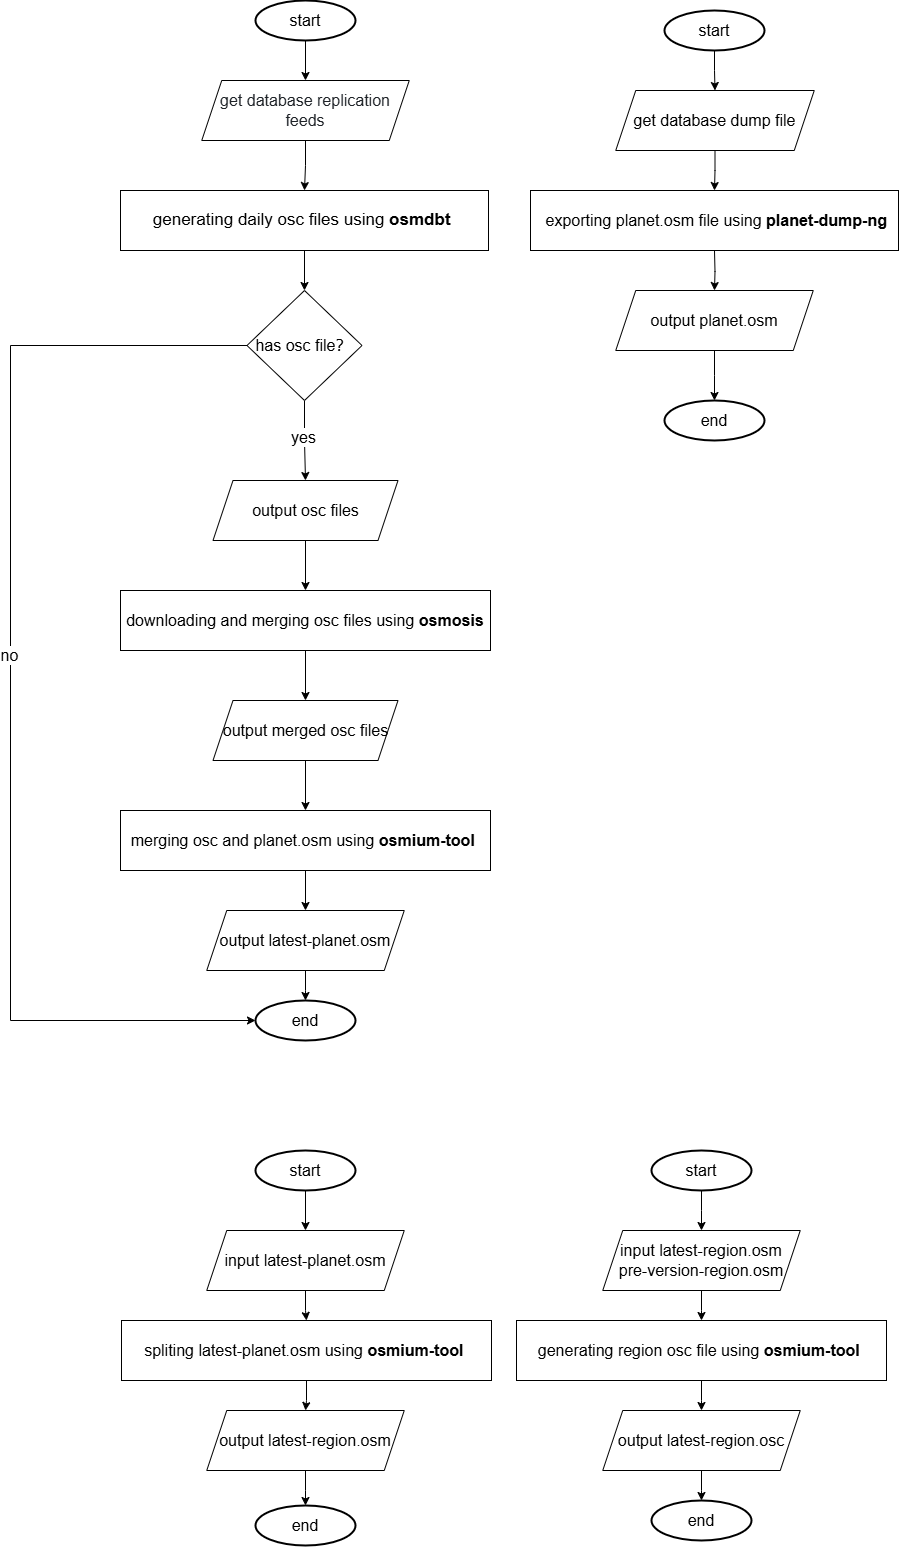

The diagram above was exported from draw.io. Its source (the exported page's mxGraphModel, read from the mxfile embedded in the PNG):
<mxGraphModel dx="2668" dy="2102" grid="1" gridSize="10" guides="1" tooltips="1" connect="1" arrows="1" fold="1" page="1" pageScale="1" pageWidth="827" pageHeight="1169" math="0" shadow="0">
  <root>
    <mxCell id="WIyWlLk6GJQsqaUBKTNV-0" />
    <mxCell id="WIyWlLk6GJQsqaUBKTNV-1" parent="WIyWlLk6GJQsqaUBKTNV-0" />
    <mxCell id="0oRH2NwkbPTSBMWVRGXI-46" style="edgeStyle=orthogonalEdgeStyle;rounded=0;orthogonalLoop=1;jettySize=auto;html=1;entryX=0.5;entryY=0;entryDx=0;entryDy=0;" edge="1" parent="WIyWlLk6GJQsqaUBKTNV-1" source="0oRH2NwkbPTSBMWVRGXI-45" target="0oRH2NwkbPTSBMWVRGXI-48">
      <mxGeometry relative="1" as="geometry">
        <mxPoint x="215" y="-300" as="targetPoint" />
      </mxGeometry>
    </mxCell>
    <mxCell id="0oRH2NwkbPTSBMWVRGXI-45" value="&lt;font style=&quot;font-size: 16px;&quot;&gt;start&lt;/font&gt;" style="strokeWidth=2;html=1;shape=mxgraph.flowchart.start_1;whiteSpace=wrap;" vertex="1" parent="WIyWlLk6GJQsqaUBKTNV-1">
      <mxGeometry x="165" y="-320" width="100" height="40" as="geometry" />
    </mxCell>
    <mxCell id="0oRH2NwkbPTSBMWVRGXI-103" style="edgeStyle=orthogonalEdgeStyle;rounded=0;orthogonalLoop=1;jettySize=auto;html=1;entryX=0.5;entryY=0;entryDx=0;entryDy=0;" edge="1" parent="WIyWlLk6GJQsqaUBKTNV-1" source="0oRH2NwkbPTSBMWVRGXI-47" target="0oRH2NwkbPTSBMWVRGXI-102">
      <mxGeometry relative="1" as="geometry" />
    </mxCell>
    <mxCell id="0oRH2NwkbPTSBMWVRGXI-47" value="&lt;span style=&quot;font-size: 17px;&quot;&gt;generating&amp;nbsp;&lt;/span&gt;&lt;span style=&quot;font-size: 17px;&quot;&gt;daily&amp;nbsp;&lt;/span&gt;&lt;span style=&quot;font-size: 17px;&quot;&gt;osc files using &lt;b&gt;osmdbt&lt;/b&gt;&amp;nbsp;&lt;/span&gt;" style="rounded=0;whiteSpace=wrap;html=1;" vertex="1" parent="WIyWlLk6GJQsqaUBKTNV-1">
      <mxGeometry x="30" y="-130" width="368" height="60" as="geometry" />
    </mxCell>
    <mxCell id="0oRH2NwkbPTSBMWVRGXI-50" style="edgeStyle=orthogonalEdgeStyle;rounded=0;orthogonalLoop=1;jettySize=auto;html=1;entryX=0.5;entryY=0;entryDx=0;entryDy=0;" edge="1" parent="WIyWlLk6GJQsqaUBKTNV-1" source="0oRH2NwkbPTSBMWVRGXI-48" target="0oRH2NwkbPTSBMWVRGXI-47">
      <mxGeometry relative="1" as="geometry" />
    </mxCell>
    <mxCell id="0oRH2NwkbPTSBMWVRGXI-48" value="&lt;span style=&quot;color: rgb(31, 35, 40); font-size: 16px; text-align: start; background-color: rgb(255, 255, 255);&quot;&gt;&lt;font face=&quot;Helvetica&quot;&gt;get database replication feeds&lt;/font&gt;&lt;/span&gt;" style="shape=parallelogram;perimeter=parallelogramPerimeter;whiteSpace=wrap;html=1;fixedSize=1;" vertex="1" parent="WIyWlLk6GJQsqaUBKTNV-1">
      <mxGeometry x="111.25" y="-240" width="207.5" height="60" as="geometry" />
    </mxCell>
    <mxCell id="0oRH2NwkbPTSBMWVRGXI-62" style="edgeStyle=orthogonalEdgeStyle;rounded=0;orthogonalLoop=1;jettySize=auto;html=1;" edge="1" parent="WIyWlLk6GJQsqaUBKTNV-1" source="0oRH2NwkbPTSBMWVRGXI-51" target="0oRH2NwkbPTSBMWVRGXI-60">
      <mxGeometry relative="1" as="geometry" />
    </mxCell>
    <mxCell id="0oRH2NwkbPTSBMWVRGXI-51" value="&lt;span style=&quot;font-size: 16px; text-wrap-mode: nowrap;&quot;&gt;downloading and merging osc files using&amp;nbsp;&lt;/span&gt;&lt;b style=&quot;font-size: 16px; text-wrap-mode: nowrap;&quot;&gt;osmosis&lt;/b&gt;" style="rounded=0;whiteSpace=wrap;html=1;" vertex="1" parent="WIyWlLk6GJQsqaUBKTNV-1">
      <mxGeometry x="30" y="270" width="370" height="60" as="geometry" />
    </mxCell>
    <mxCell id="0oRH2NwkbPTSBMWVRGXI-66" style="edgeStyle=orthogonalEdgeStyle;rounded=0;orthogonalLoop=1;jettySize=auto;html=1;entryX=0.5;entryY=0;entryDx=0;entryDy=0;" edge="1" parent="WIyWlLk6GJQsqaUBKTNV-1" source="0oRH2NwkbPTSBMWVRGXI-53" target="0oRH2NwkbPTSBMWVRGXI-65">
      <mxGeometry relative="1" as="geometry" />
    </mxCell>
    <mxCell id="0oRH2NwkbPTSBMWVRGXI-53" value="&lt;span style=&quot;font-size: 16px;&quot; data-teams=&quot;true&quot;&gt;merging osc and&amp;nbsp;&lt;/span&gt;&lt;span style=&quot;font-size: 16px;&quot;&gt;planet.osm using&amp;nbsp;&lt;/span&gt;&lt;b style=&quot;font-size: 16px;&quot;&gt;osmium-tool&lt;/b&gt;&lt;span style=&quot;font-size: 16px;&quot;&gt;&amp;nbsp;&lt;/span&gt;" style="rounded=0;whiteSpace=wrap;html=1;" vertex="1" parent="WIyWlLk6GJQsqaUBKTNV-1">
      <mxGeometry x="30" y="490" width="370" height="60" as="geometry" />
    </mxCell>
    <mxCell id="0oRH2NwkbPTSBMWVRGXI-59" style="edgeStyle=orthogonalEdgeStyle;rounded=0;orthogonalLoop=1;jettySize=auto;html=1;entryX=0.5;entryY=0;entryDx=0;entryDy=0;" edge="1" parent="WIyWlLk6GJQsqaUBKTNV-1" source="0oRH2NwkbPTSBMWVRGXI-57" target="0oRH2NwkbPTSBMWVRGXI-51">
      <mxGeometry relative="1" as="geometry" />
    </mxCell>
    <mxCell id="0oRH2NwkbPTSBMWVRGXI-57" value="&lt;span style=&quot;font-size: 16px; text-wrap-mode: nowrap;&quot;&gt;output osc files&lt;/span&gt;" style="shape=parallelogram;perimeter=parallelogramPerimeter;whiteSpace=wrap;html=1;fixedSize=1;" vertex="1" parent="WIyWlLk6GJQsqaUBKTNV-1">
      <mxGeometry x="122.5" y="160" width="185" height="60" as="geometry" />
    </mxCell>
    <mxCell id="0oRH2NwkbPTSBMWVRGXI-63" style="edgeStyle=orthogonalEdgeStyle;rounded=0;orthogonalLoop=1;jettySize=auto;html=1;" edge="1" parent="WIyWlLk6GJQsqaUBKTNV-1" source="0oRH2NwkbPTSBMWVRGXI-60" target="0oRH2NwkbPTSBMWVRGXI-53">
      <mxGeometry relative="1" as="geometry" />
    </mxCell>
    <mxCell id="0oRH2NwkbPTSBMWVRGXI-60" value="&lt;span style=&quot;font-size: 16px; text-wrap-mode: nowrap;&quot;&gt;output merged osc files&lt;/span&gt;" style="shape=parallelogram;perimeter=parallelogramPerimeter;whiteSpace=wrap;html=1;fixedSize=1;" vertex="1" parent="WIyWlLk6GJQsqaUBKTNV-1">
      <mxGeometry x="122.5" y="380" width="185" height="60" as="geometry" />
    </mxCell>
    <mxCell id="0oRH2NwkbPTSBMWVRGXI-65" value="&lt;span style=&quot;font-size: 16px; text-wrap-mode: nowrap;&quot;&gt;output latest-planet.osm&lt;/span&gt;" style="shape=parallelogram;perimeter=parallelogramPerimeter;whiteSpace=wrap;html=1;fixedSize=1;" vertex="1" parent="WIyWlLk6GJQsqaUBKTNV-1">
      <mxGeometry x="116.25" y="590" width="197.5" height="60" as="geometry" />
    </mxCell>
    <mxCell id="0oRH2NwkbPTSBMWVRGXI-67" style="edgeStyle=orthogonalEdgeStyle;rounded=0;orthogonalLoop=1;jettySize=auto;html=1;entryX=0.5;entryY=0;entryDx=0;entryDy=0;" edge="1" parent="WIyWlLk6GJQsqaUBKTNV-1" source="0oRH2NwkbPTSBMWVRGXI-68" target="0oRH2NwkbPTSBMWVRGXI-69">
      <mxGeometry relative="1" as="geometry">
        <mxPoint x="624" y="-290" as="targetPoint" />
      </mxGeometry>
    </mxCell>
    <mxCell id="0oRH2NwkbPTSBMWVRGXI-68" value="&lt;font style=&quot;font-size: 16px;&quot;&gt;start&lt;/font&gt;" style="strokeWidth=2;html=1;shape=mxgraph.flowchart.start_1;whiteSpace=wrap;" vertex="1" parent="WIyWlLk6GJQsqaUBKTNV-1">
      <mxGeometry x="574" y="-310" width="100" height="40" as="geometry" />
    </mxCell>
    <mxCell id="0oRH2NwkbPTSBMWVRGXI-72" style="edgeStyle=orthogonalEdgeStyle;rounded=0;orthogonalLoop=1;jettySize=auto;html=1;" edge="1" parent="WIyWlLk6GJQsqaUBKTNV-1" source="0oRH2NwkbPTSBMWVRGXI-69" target="0oRH2NwkbPTSBMWVRGXI-70">
      <mxGeometry relative="1" as="geometry" />
    </mxCell>
    <mxCell id="0oRH2NwkbPTSBMWVRGXI-69" value="&lt;span style=&quot;font-size: 16px; text-wrap-mode: nowrap;&quot;&gt;get database dump file&lt;/span&gt;" style="shape=parallelogram;perimeter=parallelogramPerimeter;whiteSpace=wrap;html=1;fixedSize=1;" vertex="1" parent="WIyWlLk6GJQsqaUBKTNV-1">
      <mxGeometry x="525.25" y="-230" width="198.5" height="60" as="geometry" />
    </mxCell>
    <mxCell id="0oRH2NwkbPTSBMWVRGXI-70" value="&lt;b style=&quot;text-wrap-mode: nowrap; font-size: 16px;&quot;&gt;&amp;nbsp;&lt;/b&gt;&lt;span style=&quot;text-wrap-mode: nowrap; font-size: 16px;&quot;&gt;exporting&amp;nbsp;&lt;/span&gt;&lt;span style=&quot;font-size: 16px;&quot;&gt;planet.osm file using&amp;nbsp;&lt;/span&gt;&lt;b style=&quot;text-wrap-mode: nowrap; font-size: 16px;&quot;&gt;planet-dump-ng&lt;/b&gt;" style="rounded=0;whiteSpace=wrap;html=1;" vertex="1" parent="WIyWlLk6GJQsqaUBKTNV-1">
      <mxGeometry x="440" y="-130" width="368" height="60" as="geometry" />
    </mxCell>
    <mxCell id="0oRH2NwkbPTSBMWVRGXI-75" style="edgeStyle=orthogonalEdgeStyle;rounded=0;orthogonalLoop=1;jettySize=auto;html=1;entryX=0.5;entryY=0;entryDx=0;entryDy=0;" edge="1" parent="WIyWlLk6GJQsqaUBKTNV-1" target="0oRH2NwkbPTSBMWVRGXI-76">
      <mxGeometry relative="1" as="geometry">
        <mxPoint x="624" y="-70" as="sourcePoint" />
      </mxGeometry>
    </mxCell>
    <mxCell id="0oRH2NwkbPTSBMWVRGXI-77" style="edgeStyle=orthogonalEdgeStyle;rounded=0;orthogonalLoop=1;jettySize=auto;html=1;entryX=0.5;entryY=0;entryDx=0;entryDy=0;entryPerimeter=0;" edge="1" parent="WIyWlLk6GJQsqaUBKTNV-1" source="0oRH2NwkbPTSBMWVRGXI-76" target="0oRH2NwkbPTSBMWVRGXI-78">
      <mxGeometry relative="1" as="geometry">
        <mxPoint x="624" y="90" as="targetPoint" />
      </mxGeometry>
    </mxCell>
    <mxCell id="0oRH2NwkbPTSBMWVRGXI-76" value="&lt;span style=&quot;font-size: 16px; text-wrap-mode: nowrap;&quot;&gt;output planet.osm&lt;/span&gt;" style="shape=parallelogram;perimeter=parallelogramPerimeter;whiteSpace=wrap;html=1;fixedSize=1;" vertex="1" parent="WIyWlLk6GJQsqaUBKTNV-1">
      <mxGeometry x="525.25" y="-30" width="197.5" height="60" as="geometry" />
    </mxCell>
    <mxCell id="0oRH2NwkbPTSBMWVRGXI-78" value="&lt;font style=&quot;font-size: 16px;&quot;&gt;end&lt;/font&gt;" style="strokeWidth=2;html=1;shape=mxgraph.flowchart.start_1;whiteSpace=wrap;" vertex="1" parent="WIyWlLk6GJQsqaUBKTNV-1">
      <mxGeometry x="574" y="80" width="100" height="40" as="geometry" />
    </mxCell>
    <mxCell id="0oRH2NwkbPTSBMWVRGXI-79" value="&lt;font style=&quot;font-size: 16px;&quot;&gt;end&lt;/font&gt;" style="strokeWidth=2;html=1;shape=mxgraph.flowchart.start_1;whiteSpace=wrap;" vertex="1" parent="WIyWlLk6GJQsqaUBKTNV-1">
      <mxGeometry x="165" y="680" width="100" height="40" as="geometry" />
    </mxCell>
    <mxCell id="0oRH2NwkbPTSBMWVRGXI-80" style="edgeStyle=orthogonalEdgeStyle;rounded=0;orthogonalLoop=1;jettySize=auto;html=1;entryX=0.5;entryY=0;entryDx=0;entryDy=0;entryPerimeter=0;" edge="1" parent="WIyWlLk6GJQsqaUBKTNV-1" source="0oRH2NwkbPTSBMWVRGXI-65" target="0oRH2NwkbPTSBMWVRGXI-79">
      <mxGeometry relative="1" as="geometry" />
    </mxCell>
    <mxCell id="0oRH2NwkbPTSBMWVRGXI-83" style="edgeStyle=orthogonalEdgeStyle;rounded=0;orthogonalLoop=1;jettySize=auto;html=1;entryX=0.5;entryY=0;entryDx=0;entryDy=0;" edge="1" parent="WIyWlLk6GJQsqaUBKTNV-1" source="0oRH2NwkbPTSBMWVRGXI-81" target="0oRH2NwkbPTSBMWVRGXI-82">
      <mxGeometry relative="1" as="geometry" />
    </mxCell>
    <mxCell id="0oRH2NwkbPTSBMWVRGXI-81" value="&lt;font style=&quot;font-size: 16px;&quot;&gt;start&lt;/font&gt;" style="strokeWidth=2;html=1;shape=mxgraph.flowchart.start_1;whiteSpace=wrap;" vertex="1" parent="WIyWlLk6GJQsqaUBKTNV-1">
      <mxGeometry x="165" y="830" width="100" height="40" as="geometry" />
    </mxCell>
    <mxCell id="0oRH2NwkbPTSBMWVRGXI-86" style="edgeStyle=orthogonalEdgeStyle;rounded=0;orthogonalLoop=1;jettySize=auto;html=1;" edge="1" parent="WIyWlLk6GJQsqaUBKTNV-1" source="0oRH2NwkbPTSBMWVRGXI-82" target="0oRH2NwkbPTSBMWVRGXI-84">
      <mxGeometry relative="1" as="geometry" />
    </mxCell>
    <mxCell id="0oRH2NwkbPTSBMWVRGXI-82" value="&lt;span style=&quot;font-size: 16px; text-wrap-mode: nowrap;&quot;&gt;input latest-planet.osm&lt;/span&gt;" style="shape=parallelogram;perimeter=parallelogramPerimeter;whiteSpace=wrap;html=1;fixedSize=1;" vertex="1" parent="WIyWlLk6GJQsqaUBKTNV-1">
      <mxGeometry x="116.25" y="910" width="197.5" height="60" as="geometry" />
    </mxCell>
    <mxCell id="0oRH2NwkbPTSBMWVRGXI-89" style="edgeStyle=orthogonalEdgeStyle;rounded=0;orthogonalLoop=1;jettySize=auto;html=1;entryX=0.5;entryY=0;entryDx=0;entryDy=0;" edge="1" parent="WIyWlLk6GJQsqaUBKTNV-1" source="0oRH2NwkbPTSBMWVRGXI-84" target="0oRH2NwkbPTSBMWVRGXI-87">
      <mxGeometry relative="1" as="geometry" />
    </mxCell>
    <mxCell id="0oRH2NwkbPTSBMWVRGXI-84" value="&lt;span style=&quot;font-size: 16px;&quot; data-teams=&quot;true&quot;&gt;spliting latest-&lt;/span&gt;&lt;span style=&quot;font-size: 16px;&quot;&gt;planet.osm using&amp;nbsp;&lt;/span&gt;&lt;b style=&quot;font-size: 16px;&quot;&gt;osmium-tool&lt;/b&gt;&lt;span style=&quot;font-size: 16px;&quot;&gt;&amp;nbsp;&lt;/span&gt;" style="rounded=0;whiteSpace=wrap;html=1;" vertex="1" parent="WIyWlLk6GJQsqaUBKTNV-1">
      <mxGeometry x="31" y="1000" width="370" height="60" as="geometry" />
    </mxCell>
    <mxCell id="0oRH2NwkbPTSBMWVRGXI-90" style="edgeStyle=orthogonalEdgeStyle;rounded=0;orthogonalLoop=1;jettySize=auto;html=1;entryX=0.5;entryY=0;entryDx=0;entryDy=0;entryPerimeter=0;" edge="1" parent="WIyWlLk6GJQsqaUBKTNV-1" source="0oRH2NwkbPTSBMWVRGXI-87" target="0oRH2NwkbPTSBMWVRGXI-91">
      <mxGeometry relative="1" as="geometry">
        <mxPoint x="215" y="1200" as="targetPoint" />
      </mxGeometry>
    </mxCell>
    <mxCell id="0oRH2NwkbPTSBMWVRGXI-87" value="&lt;span style=&quot;font-size: 16px; text-wrap-mode: nowrap;&quot;&gt;output latest-region.osm&lt;/span&gt;" style="shape=parallelogram;perimeter=parallelogramPerimeter;whiteSpace=wrap;html=1;fixedSize=1;" vertex="1" parent="WIyWlLk6GJQsqaUBKTNV-1">
      <mxGeometry x="116.25" y="1090" width="197.5" height="60" as="geometry" />
    </mxCell>
    <mxCell id="0oRH2NwkbPTSBMWVRGXI-91" value="&lt;font style=&quot;font-size: 16px;&quot;&gt;end&lt;/font&gt;" style="strokeWidth=2;html=1;shape=mxgraph.flowchart.start_1;whiteSpace=wrap;" vertex="1" parent="WIyWlLk6GJQsqaUBKTNV-1">
      <mxGeometry x="165" y="1185" width="100" height="40" as="geometry" />
    </mxCell>
    <mxCell id="0oRH2NwkbPTSBMWVRGXI-94" style="edgeStyle=orthogonalEdgeStyle;rounded=0;orthogonalLoop=1;jettySize=auto;html=1;" edge="1" parent="WIyWlLk6GJQsqaUBKTNV-1" source="0oRH2NwkbPTSBMWVRGXI-92" target="0oRH2NwkbPTSBMWVRGXI-93">
      <mxGeometry relative="1" as="geometry" />
    </mxCell>
    <mxCell id="0oRH2NwkbPTSBMWVRGXI-92" value="&lt;font style=&quot;font-size: 16px;&quot;&gt;start&lt;/font&gt;" style="strokeWidth=2;html=1;shape=mxgraph.flowchart.start_1;whiteSpace=wrap;" vertex="1" parent="WIyWlLk6GJQsqaUBKTNV-1">
      <mxGeometry x="561" y="830" width="100" height="40" as="geometry" />
    </mxCell>
    <mxCell id="0oRH2NwkbPTSBMWVRGXI-96" style="edgeStyle=orthogonalEdgeStyle;rounded=0;orthogonalLoop=1;jettySize=auto;html=1;" edge="1" parent="WIyWlLk6GJQsqaUBKTNV-1" source="0oRH2NwkbPTSBMWVRGXI-93" target="0oRH2NwkbPTSBMWVRGXI-95">
      <mxGeometry relative="1" as="geometry" />
    </mxCell>
    <mxCell id="0oRH2NwkbPTSBMWVRGXI-93" value="&lt;span style=&quot;text-wrap-mode: nowrap; font-size: 16px;&quot;&gt;input latest-region.osm&lt;/span&gt;&lt;div&gt;&lt;span style=&quot;font-size: 16px; text-wrap-mode: nowrap;&quot;&gt;pre-version-region.osm&lt;/span&gt;&lt;/div&gt;" style="shape=parallelogram;perimeter=parallelogramPerimeter;whiteSpace=wrap;html=1;fixedSize=1;" vertex="1" parent="WIyWlLk6GJQsqaUBKTNV-1">
      <mxGeometry x="512.25" y="910" width="197.5" height="60" as="geometry" />
    </mxCell>
    <mxCell id="0oRH2NwkbPTSBMWVRGXI-98" style="edgeStyle=orthogonalEdgeStyle;rounded=0;orthogonalLoop=1;jettySize=auto;html=1;" edge="1" parent="WIyWlLk6GJQsqaUBKTNV-1" source="0oRH2NwkbPTSBMWVRGXI-95" target="0oRH2NwkbPTSBMWVRGXI-97">
      <mxGeometry relative="1" as="geometry" />
    </mxCell>
    <mxCell id="0oRH2NwkbPTSBMWVRGXI-95" value="&lt;span style=&quot;font-size: 16px;&quot;&gt;generating region osc file using&amp;nbsp;&lt;/span&gt;&lt;b style=&quot;font-size: 16px;&quot;&gt;osmium-tool&amp;nbsp;&lt;/b&gt;" style="rounded=0;whiteSpace=wrap;html=1;" vertex="1" parent="WIyWlLk6GJQsqaUBKTNV-1">
      <mxGeometry x="426" y="1000" width="370" height="60" as="geometry" />
    </mxCell>
    <mxCell id="0oRH2NwkbPTSBMWVRGXI-97" value="&lt;span style=&quot;font-size: 16px; text-wrap-mode: nowrap;&quot;&gt;output latest-region.osc&lt;/span&gt;" style="shape=parallelogram;perimeter=parallelogramPerimeter;whiteSpace=wrap;html=1;fixedSize=1;" vertex="1" parent="WIyWlLk6GJQsqaUBKTNV-1">
      <mxGeometry x="512.25" y="1090" width="197.5" height="60" as="geometry" />
    </mxCell>
    <mxCell id="0oRH2NwkbPTSBMWVRGXI-99" value="&lt;font style=&quot;font-size: 16px;&quot;&gt;end&lt;/font&gt;" style="strokeWidth=2;html=1;shape=mxgraph.flowchart.start_1;whiteSpace=wrap;" vertex="1" parent="WIyWlLk6GJQsqaUBKTNV-1">
      <mxGeometry x="561" y="1180" width="100" height="40" as="geometry" />
    </mxCell>
    <mxCell id="0oRH2NwkbPTSBMWVRGXI-100" style="edgeStyle=orthogonalEdgeStyle;rounded=0;orthogonalLoop=1;jettySize=auto;html=1;entryX=0.5;entryY=0;entryDx=0;entryDy=0;entryPerimeter=0;" edge="1" parent="WIyWlLk6GJQsqaUBKTNV-1" source="0oRH2NwkbPTSBMWVRGXI-97" target="0oRH2NwkbPTSBMWVRGXI-99">
      <mxGeometry relative="1" as="geometry" />
    </mxCell>
    <mxCell id="0oRH2NwkbPTSBMWVRGXI-104" style="edgeStyle=orthogonalEdgeStyle;rounded=0;orthogonalLoop=1;jettySize=auto;html=1;entryX=0.5;entryY=0;entryDx=0;entryDy=0;" edge="1" parent="WIyWlLk6GJQsqaUBKTNV-1" source="0oRH2NwkbPTSBMWVRGXI-102" target="0oRH2NwkbPTSBMWVRGXI-57">
      <mxGeometry relative="1" as="geometry" />
    </mxCell>
    <mxCell id="0oRH2NwkbPTSBMWVRGXI-105" value="&lt;font style=&quot;font-size: 16px;&quot;&gt;yes&lt;/font&gt;" style="edgeLabel;html=1;align=center;verticalAlign=middle;resizable=0;points=[];" vertex="1" connectable="0" parent="0oRH2NwkbPTSBMWVRGXI-104">
      <mxGeometry x="-0.1118" y="-2" relative="1" as="geometry">
        <mxPoint as="offset" />
      </mxGeometry>
    </mxCell>
    <mxCell id="0oRH2NwkbPTSBMWVRGXI-102" value="&lt;font style=&quot;font-size: 16px;&quot;&gt;has osc file？&lt;/font&gt;" style="rhombus;whiteSpace=wrap;html=1;" vertex="1" parent="WIyWlLk6GJQsqaUBKTNV-1">
      <mxGeometry x="156.5" y="-30" width="115" height="110" as="geometry" />
    </mxCell>
    <mxCell id="0oRH2NwkbPTSBMWVRGXI-106" style="edgeStyle=orthogonalEdgeStyle;rounded=0;orthogonalLoop=1;jettySize=auto;html=1;entryX=0;entryY=0.5;entryDx=0;entryDy=0;entryPerimeter=0;" edge="1" parent="WIyWlLk6GJQsqaUBKTNV-1" source="0oRH2NwkbPTSBMWVRGXI-102" target="0oRH2NwkbPTSBMWVRGXI-79">
      <mxGeometry relative="1" as="geometry">
        <Array as="points">
          <mxPoint x="-80" y="25" />
          <mxPoint x="-80" y="700" />
        </Array>
      </mxGeometry>
    </mxCell>
    <mxCell id="0oRH2NwkbPTSBMWVRGXI-108" value="no" style="edgeLabel;html=1;align=center;verticalAlign=middle;resizable=0;points=[];fontSize=16;" vertex="1" connectable="0" parent="0oRH2NwkbPTSBMWVRGXI-106">
      <mxGeometry x="-0.0562" y="-2" relative="1" as="geometry">
        <mxPoint as="offset" />
      </mxGeometry>
    </mxCell>
  </root>
</mxGraphModel>